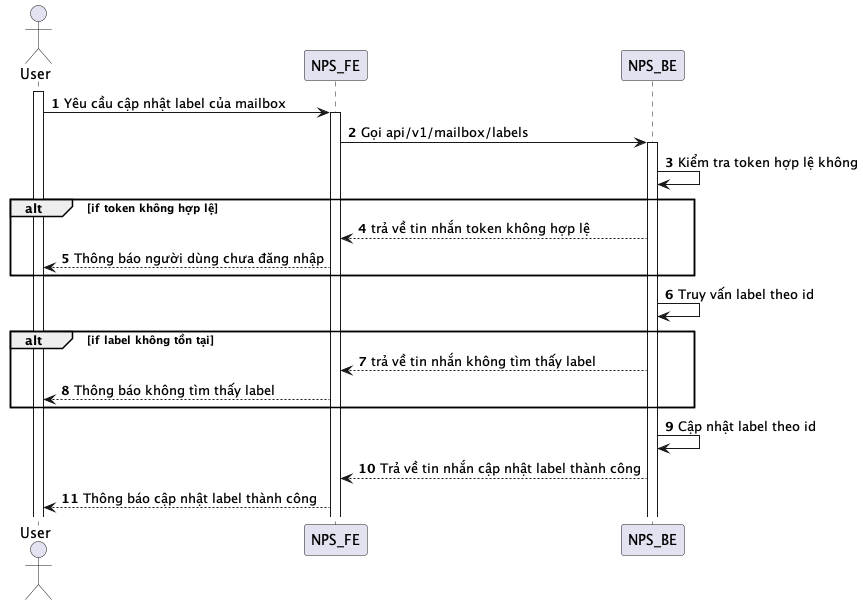

The diagram above was rendered by PlantUML. Its source (embedded in the PNG):
@startuml
autonumber
actor User
activate User
User -> NPS_FE: Yêu cầu cập nhật label của mailbox
activate NPS_FE
NPS_FE -> NPS_BE: Gọi api/v1/mailbox/labels
activate NPS_BE
NPS_BE -> NPS_BE: Kiểm tra token hợp lệ không
alt if token không hợp lệ
NPS_BE --> NPS_FE: trả về tin nhắn token không hợp lệ
NPS_FE --> User: Thông báo người dùng chưa đăng nhập
end
NPS_BE -> NPS_BE: Truy vấn label theo id
alt if label không tồn tại
NPS_BE --> NPS_FE: trả về tin nhắn không tìm thấy label
NPS_FE --> User: Thông báo không tìm thấy label
end
NPS_BE -> NPS_BE: Cập nhật label theo id
NPS_BE --> NPS_FE: Trả về tin nhắn cập nhật label thành công
NPS_FE --> User: Thông báo cập nhật label thành công
@enduml